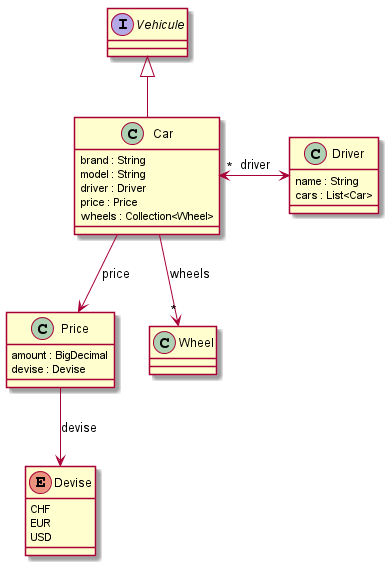

The diagram above was rendered by PlantUML. Its source (embedded in the PNG):
@startuml

interface Vehicule

class Car {
  brand : String
  model : String
  driver : Driver
  price : Price
  wheels : Collection<Wheel>
}

class Driver {
  name : String
  cars : List<Car>
}

class Price {
  amount : BigDecimal
  devise : Devise
}

class Wheel

enum Devise {
  CHF
  EUR
  USD
}

Vehicule <|-- Car
Car "*" <-> Driver : driver
Car --> Price : price
Car --> "*" Wheel : wheels
Price --> Devise : devise

@enduml